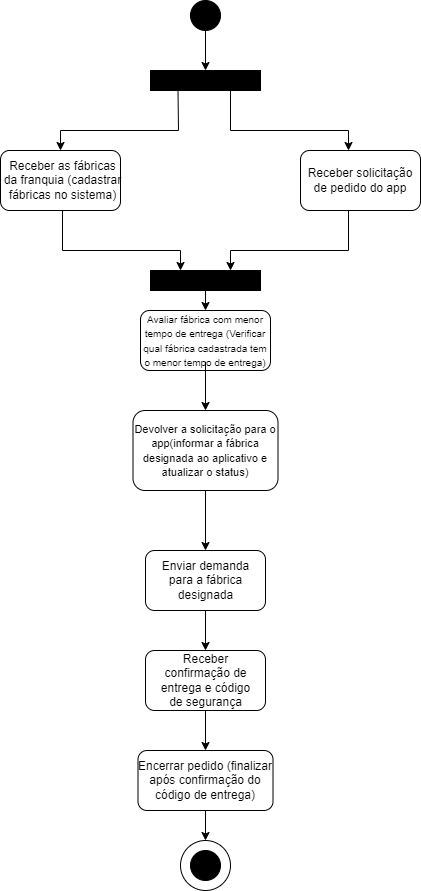

The diagram above was exported from draw.io. Its source (the exported page's mxGraphModel, read from the mxfile embedded in the PNG):
<mxGraphModel dx="1050" dy="1734" grid="1" gridSize="10" guides="1" tooltips="1" connect="1" arrows="1" fold="1" page="1" pageScale="1" pageWidth="827" pageHeight="1169" math="0" shadow="0">
  <root>
    <mxCell id="0" />
    <mxCell id="1" parent="0" />
    <mxCell id="pz48_svL3UFybg6TR7bq-3" value="" style="ellipse;whiteSpace=wrap;html=1;aspect=fixed;fillColor=#000000;" parent="1" vertex="1">
      <mxGeometry x="390" y="-800" width="30" height="30" as="geometry" />
    </mxCell>
    <mxCell id="pz48_svL3UFybg6TR7bq-5" value="" style="endArrow=classic;html=1;rounded=0;exitX=0.5;exitY=1;exitDx=0;exitDy=0;" parent="1" source="pz48_svL3UFybg6TR7bq-3" target="pz48_svL3UFybg6TR7bq-8" edge="1">
      <mxGeometry width="50" height="50" relative="1" as="geometry">
        <mxPoint x="410" y="-520" as="sourcePoint" />
        <mxPoint x="405" y="-740" as="targetPoint" />
      </mxGeometry>
    </mxCell>
    <mxCell id="pz48_svL3UFybg6TR7bq-6" value="" style="rounded=1;whiteSpace=wrap;html=1;" parent="1" vertex="1">
      <mxGeometry x="200" y="-650" width="120" height="60" as="geometry" />
    </mxCell>
    <mxCell id="pz48_svL3UFybg6TR7bq-7" value="Receber as fábricas da franquia (cadastrar fábricas no sistema)" style="text;html=1;align=center;verticalAlign=middle;whiteSpace=wrap;rounded=0;" parent="1" vertex="1">
      <mxGeometry x="200" y="-635" width="125" height="30" as="geometry" />
    </mxCell>
    <mxCell id="pz48_svL3UFybg6TR7bq-8" value="" style="rounded=0;whiteSpace=wrap;html=1;fillColor=#000000;" parent="1" vertex="1">
      <mxGeometry x="350" y="-730" width="110" height="20" as="geometry" />
    </mxCell>
    <mxCell id="pz48_svL3UFybg6TR7bq-9" value="" style="endArrow=classic;html=1;rounded=0;exitX=0.25;exitY=1;exitDx=0;exitDy=0;entryX=0.5;entryY=0;entryDx=0;entryDy=0;" parent="1" source="pz48_svL3UFybg6TR7bq-8" target="pz48_svL3UFybg6TR7bq-6" edge="1">
      <mxGeometry width="50" height="50" relative="1" as="geometry">
        <mxPoint x="410" y="-520" as="sourcePoint" />
        <mxPoint x="260" y="-670" as="targetPoint" />
        <Array as="points">
          <mxPoint x="378" y="-670" />
          <mxPoint x="260" y="-670" />
        </Array>
      </mxGeometry>
    </mxCell>
    <mxCell id="pz48_svL3UFybg6TR7bq-10" value="" style="endArrow=classic;html=1;rounded=0;exitX=0.25;exitY=1;exitDx=0;exitDy=0;entryX=0.5;entryY=0;entryDx=0;entryDy=0;" parent="1" edge="1">
      <mxGeometry width="50" height="50" relative="1" as="geometry">
        <mxPoint x="430" y="-710" as="sourcePoint" />
        <mxPoint x="548" y="-650" as="targetPoint" />
        <Array as="points">
          <mxPoint x="430" y="-670" />
          <mxPoint x="548" y="-670" />
        </Array>
      </mxGeometry>
    </mxCell>
    <mxCell id="pz48_svL3UFybg6TR7bq-11" value="" style="rounded=1;whiteSpace=wrap;html=1;" parent="1" vertex="1">
      <mxGeometry x="500" y="-650" width="120" height="60" as="geometry" />
    </mxCell>
    <mxCell id="pz48_svL3UFybg6TR7bq-12" value="Receber solicitação de pedido do app" style="text;html=1;align=center;verticalAlign=middle;whiteSpace=wrap;rounded=0;" parent="1" vertex="1">
      <mxGeometry x="505" y="-635" width="110" height="30" as="geometry" />
    </mxCell>
    <mxCell id="pz48_svL3UFybg6TR7bq-13" value="" style="rounded=0;whiteSpace=wrap;html=1;fillColor=#000000;" parent="1" vertex="1">
      <mxGeometry x="350" y="-530" width="110" height="20" as="geometry" />
    </mxCell>
    <mxCell id="pz48_svL3UFybg6TR7bq-14" value="" style="endArrow=classic;html=1;rounded=0;exitX=0.25;exitY=1;exitDx=0;exitDy=0;entryX=0.5;entryY=0;entryDx=0;entryDy=0;" parent="1" edge="1">
      <mxGeometry width="50" height="50" relative="1" as="geometry">
        <mxPoint x="262" y="-590" as="sourcePoint" />
        <mxPoint x="380" y="-530" as="targetPoint" />
        <Array as="points">
          <mxPoint x="262" y="-550" />
          <mxPoint x="380" y="-550" />
        </Array>
      </mxGeometry>
    </mxCell>
    <mxCell id="pz48_svL3UFybg6TR7bq-15" value="" style="endArrow=classic;html=1;rounded=0;exitX=0.25;exitY=1;exitDx=0;exitDy=0;entryX=0.5;entryY=0;entryDx=0;entryDy=0;" parent="1" edge="1">
      <mxGeometry width="50" height="50" relative="1" as="geometry">
        <mxPoint x="548" y="-590" as="sourcePoint" />
        <mxPoint x="430" y="-530" as="targetPoint" />
        <Array as="points">
          <mxPoint x="548" y="-550" />
          <mxPoint x="430" y="-550" />
        </Array>
      </mxGeometry>
    </mxCell>
    <mxCell id="pz48_svL3UFybg6TR7bq-16" value="" style="endArrow=classic;html=1;rounded=0;exitX=0.5;exitY=1;exitDx=0;exitDy=0;" parent="1" source="pz48_svL3UFybg6TR7bq-13" target="pz48_svL3UFybg6TR7bq-17" edge="1">
      <mxGeometry width="50" height="50" relative="1" as="geometry">
        <mxPoint x="420" y="-520" as="sourcePoint" />
        <mxPoint x="405" y="-460" as="targetPoint" />
      </mxGeometry>
    </mxCell>
    <mxCell id="pz48_svL3UFybg6TR7bq-17" value="" style="rounded=1;whiteSpace=wrap;html=1;" parent="1" vertex="1">
      <mxGeometry x="340" y="-490" width="130" height="60" as="geometry" />
    </mxCell>
    <mxCell id="pz48_svL3UFybg6TR7bq-18" value="&lt;font style=&quot;font-size: 10px;&quot;&gt;Avaliar fábrica com menor tempo de entrega (Verificar qual fábrica cadastrada tem o menor tempo de entrega)&lt;/font&gt;" style="text;html=1;align=center;verticalAlign=middle;whiteSpace=wrap;rounded=0;" parent="1" vertex="1">
      <mxGeometry x="340" y="-481.25" width="130" height="42.5" as="geometry" />
    </mxCell>
    <mxCell id="pz48_svL3UFybg6TR7bq-19" value="" style="endArrow=classic;html=1;rounded=0;exitX=0.5;exitY=1;exitDx=0;exitDy=0;" parent="1" source="pz48_svL3UFybg6TR7bq-18" edge="1">
      <mxGeometry width="50" height="50" relative="1" as="geometry">
        <mxPoint x="420" y="-520" as="sourcePoint" />
        <mxPoint x="405" y="-390" as="targetPoint" />
      </mxGeometry>
    </mxCell>
    <mxCell id="pz48_svL3UFybg6TR7bq-22" value="" style="rounded=1;whiteSpace=wrap;html=1;" parent="1" vertex="1">
      <mxGeometry x="332.5" y="-390" width="145" height="80" as="geometry" />
    </mxCell>
    <mxCell id="pz48_svL3UFybg6TR7bq-23" value="&lt;font style=&quot;font-size: 11px;&quot;&gt;Devolver a solicitação para o app(informar a fábrica designada ao aplicativo e atualizar o status)&lt;/font&gt;" style="text;html=1;align=center;verticalAlign=middle;whiteSpace=wrap;rounded=0;" parent="1" vertex="1">
      <mxGeometry x="325" y="-367.5" width="160" height="35" as="geometry" />
    </mxCell>
    <mxCell id="pz48_svL3UFybg6TR7bq-25" value="" style="rounded=1;whiteSpace=wrap;html=1;" parent="1" vertex="1">
      <mxGeometry x="345" y="-250" width="120" height="60" as="geometry" />
    </mxCell>
    <mxCell id="pz48_svL3UFybg6TR7bq-26" value="Enviar demanda para a fábrica designada" style="text;html=1;align=center;verticalAlign=middle;whiteSpace=wrap;rounded=0;" parent="1" vertex="1">
      <mxGeometry x="347.5" y="-235" width="115" height="30" as="geometry" />
    </mxCell>
    <mxCell id="pz48_svL3UFybg6TR7bq-27" value="" style="endArrow=classic;html=1;rounded=0;exitX=0.5;exitY=1;exitDx=0;exitDy=0;entryX=0.5;entryY=0;entryDx=0;entryDy=0;" parent="1" source="pz48_svL3UFybg6TR7bq-22" target="pz48_svL3UFybg6TR7bq-25" edge="1">
      <mxGeometry width="50" height="50" relative="1" as="geometry">
        <mxPoint x="420" y="-240" as="sourcePoint" />
        <mxPoint x="470" y="-290" as="targetPoint" />
      </mxGeometry>
    </mxCell>
    <mxCell id="pz48_svL3UFybg6TR7bq-28" value="" style="rounded=1;whiteSpace=wrap;html=1;" parent="1" vertex="1">
      <mxGeometry x="345" y="-150" width="120" height="60" as="geometry" />
    </mxCell>
    <mxCell id="pz48_svL3UFybg6TR7bq-29" value="Receber confirmação de entrega e código de segurança" style="text;html=1;align=center;verticalAlign=middle;whiteSpace=wrap;rounded=0;" parent="1" vertex="1">
      <mxGeometry x="352.5" y="-135" width="105" height="30" as="geometry" />
    </mxCell>
    <mxCell id="pz48_svL3UFybg6TR7bq-30" value="" style="endArrow=classic;html=1;rounded=0;exitX=0.5;exitY=1;exitDx=0;exitDy=0;entryX=0.5;entryY=0;entryDx=0;entryDy=0;" parent="1" source="pz48_svL3UFybg6TR7bq-25" target="pz48_svL3UFybg6TR7bq-28" edge="1">
      <mxGeometry width="50" height="50" relative="1" as="geometry">
        <mxPoint x="420" y="-20" as="sourcePoint" />
        <mxPoint x="470" y="-70" as="targetPoint" />
      </mxGeometry>
    </mxCell>
    <mxCell id="pz48_svL3UFybg6TR7bq-31" value="" style="rounded=1;whiteSpace=wrap;html=1;" parent="1" vertex="1">
      <mxGeometry x="337.5" y="-50" width="135" height="60" as="geometry" />
    </mxCell>
    <mxCell id="pz48_svL3UFybg6TR7bq-32" value="Encerrar pedido (finalizar após confirmação do código de entrega)" style="text;html=1;align=center;verticalAlign=middle;whiteSpace=wrap;rounded=0;" parent="1" vertex="1">
      <mxGeometry x="335" y="-35" width="140" height="30" as="geometry" />
    </mxCell>
    <mxCell id="pz48_svL3UFybg6TR7bq-33" value="" style="endArrow=classic;html=1;rounded=0;exitX=0.5;exitY=1;exitDx=0;exitDy=0;entryX=0.5;entryY=0;entryDx=0;entryDy=0;" parent="1" source="pz48_svL3UFybg6TR7bq-28" target="pz48_svL3UFybg6TR7bq-31" edge="1">
      <mxGeometry width="50" height="50" relative="1" as="geometry">
        <mxPoint x="420" y="-20" as="sourcePoint" />
        <mxPoint x="470" y="-70" as="targetPoint" />
      </mxGeometry>
    </mxCell>
    <mxCell id="pz48_svL3UFybg6TR7bq-37" value="" style="ellipse;whiteSpace=wrap;html=1;" parent="1" vertex="1">
      <mxGeometry x="380" y="40" width="50" height="50" as="geometry" />
    </mxCell>
    <mxCell id="pz48_svL3UFybg6TR7bq-38" value="" style="ellipse;whiteSpace=wrap;html=1;fillColor=#000000;" parent="1" vertex="1">
      <mxGeometry x="390" y="50" width="30" height="30" as="geometry" />
    </mxCell>
    <mxCell id="pz48_svL3UFybg6TR7bq-39" value="" style="endArrow=classic;html=1;rounded=0;exitX=0.5;exitY=1;exitDx=0;exitDy=0;entryX=0.5;entryY=0;entryDx=0;entryDy=0;" parent="1" source="pz48_svL3UFybg6TR7bq-31" target="pz48_svL3UFybg6TR7bq-37" edge="1">
      <mxGeometry width="50" height="50" relative="1" as="geometry">
        <mxPoint x="420" y="10" as="sourcePoint" />
        <mxPoint x="470" y="-40" as="targetPoint" />
      </mxGeometry>
    </mxCell>
  </root>
</mxGraphModel>